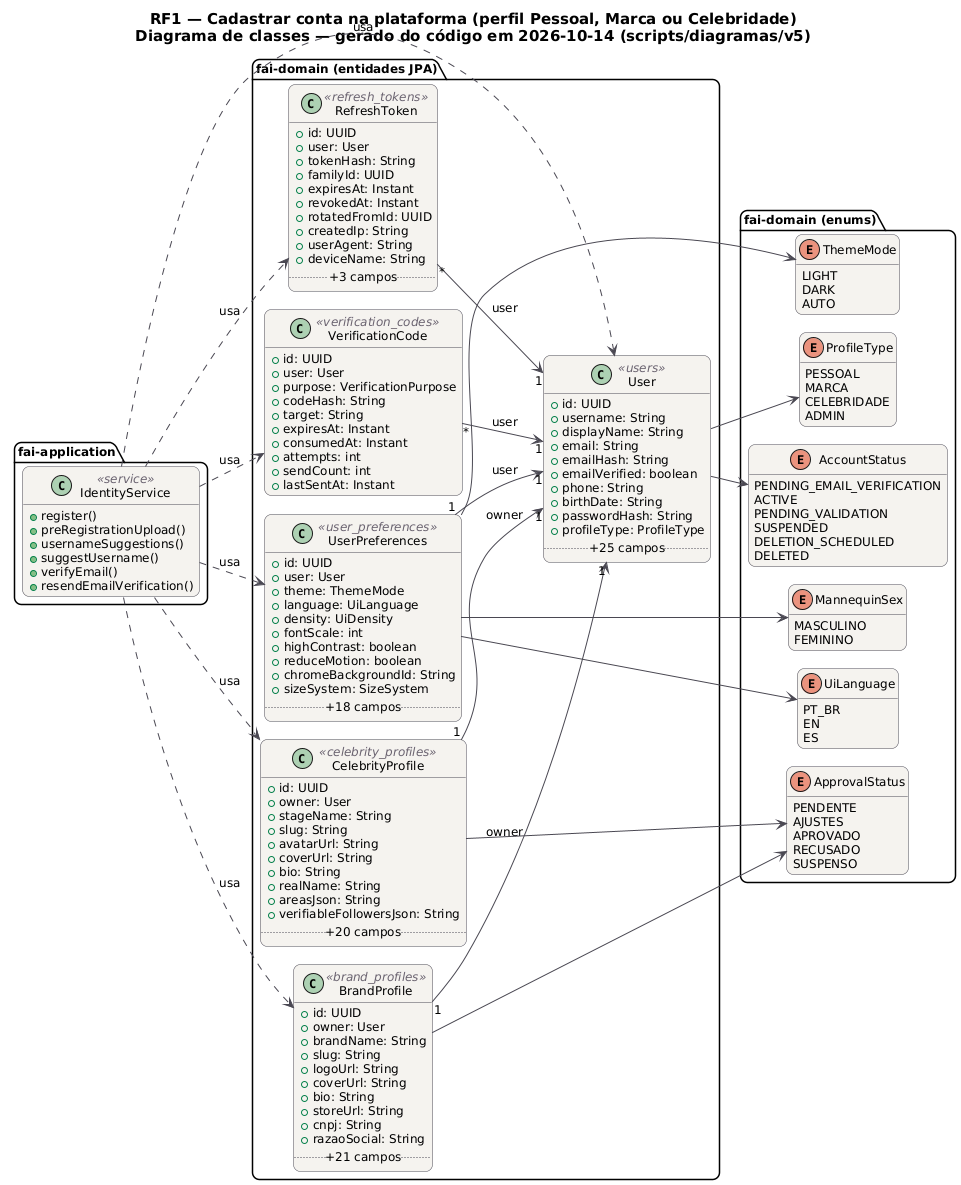

The diagram above was rendered by PlantUML. Its source (embedded in the PNG):
@startuml RF1_Classes
!pragma layout smetana
skinparam backgroundColor #FFFFFF
skinparam shadowing false
skinparam defaultFontName "DejaVu Sans"
skinparam defaultFontSize 12
skinparam titleFontSize 15
skinparam roundcorner 14
skinparam ArrowColor #52606D
skinparam note {
  BackgroundColor #FFFDEB
  BorderColor #D8CE78
  FontColor #554F24
}
skinparam class {
  BackgroundColor #F4F2EF
  BorderColor #4A4852
  ArrowColor #4A4852
  StereotypeFontColor #6B6470
}
hide empty members
left to right direction
title RF1 — Cadastrar conta na plataforma (perfil Pessoal, Marca ou Celebridade)\nDiagrama de classes — gerado do código em 2026-10-14 (scripts/diagramas/v5)

package "fai-domain (entidades JPA)" {
  class BrandProfile <<brand_profiles>> {
    +id: UUID
    +owner: User
    +brandName: String
    +slug: String
    +logoUrl: String
    +coverUrl: String
    +bio: String
    +storeUrl: String
    +cnpj: String
    +razaoSocial: String
    .. +21 campos ..
  }
  class CelebrityProfile <<celebrity_profiles>> {
    +id: UUID
    +owner: User
    +stageName: String
    +slug: String
    +avatarUrl: String
    +coverUrl: String
    +bio: String
    +realName: String
    +areasJson: String
    +verifiableFollowersJson: String
    .. +20 campos ..
  }
  class RefreshToken <<refresh_tokens>> {
    +id: UUID
    +user: User
    +tokenHash: String
    +familyId: UUID
    +expiresAt: Instant
    +revokedAt: Instant
    +rotatedFromId: UUID
    +createdIp: String
    +userAgent: String
    +deviceName: String
    .. +3 campos ..
  }
  class User <<users>> {
    +id: UUID
    +username: String
    +displayName: String
    +email: String
    +emailHash: String
    +emailVerified: boolean
    +phone: String
    +birthDate: String
    +passwordHash: String
    +profileType: ProfileType
    .. +25 campos ..
  }
  class UserPreferences <<user_preferences>> {
    +id: UUID
    +user: User
    +theme: ThemeMode
    +language: UiLanguage
    +density: UiDensity
    +fontScale: int
    +highContrast: boolean
    +reduceMotion: boolean
    +chromeBackgroundId: String
    +sizeSystem: SizeSystem
    .. +18 campos ..
  }
  class VerificationCode <<verification_codes>> {
    +id: UUID
    +user: User
    +purpose: VerificationPurpose
    +codeHash: String
    +target: String
    +expiresAt: Instant
    +consumedAt: Instant
    +attempts: int
    +sendCount: int
    +lastSentAt: Instant
  }
}
package "fai-domain (enums)" {
  enum ApprovalStatus {
    PENDENTE
    AJUSTES
    APROVADO
    RECUSADO
    SUSPENSO
  }
  enum AccountStatus {
    PENDING_EMAIL_VERIFICATION
    ACTIVE
    PENDING_VALIDATION
    SUSPENDED
    DELETION_SCHEDULED
    DELETED
  }
  enum ProfileType {
    PESSOAL
    MARCA
    CELEBRIDADE
    ADMIN
  }
  enum ThemeMode {
    LIGHT
    DARK
    AUTO
  }
  enum UiLanguage {
    PT_BR
    EN
    ES
  }
  enum MannequinSex {
    MASCULINO
    FEMININO
  }
}
package "fai-application" {
  class IdentityService <<service>> {
    +register()
    +preRegistrationUpload()
    +usernameSuggestions()
    +suggestUsername()
    +verifyEmail()
    +resendEmailVerification()
  }
}
IdentityService ..> BrandProfile : usa
IdentityService ..> CelebrityProfile : usa
IdentityService ..> RefreshToken : usa
IdentityService ..> User : usa
IdentityService ..> UserPreferences : usa
IdentityService ..> VerificationCode : usa
BrandProfile "1" --> "1" User : owner
BrandProfile --> ApprovalStatus
CelebrityProfile "1" --> "1" User : owner
CelebrityProfile --> ApprovalStatus
RefreshToken "*" --> "1" User : user
User --> AccountStatus
User --> ProfileType
UserPreferences "1" --> "1" User : user
UserPreferences --> MannequinSex
UserPreferences --> ThemeMode
UserPreferences --> UiLanguage
VerificationCode "*" --> "1" User : user
@enduml